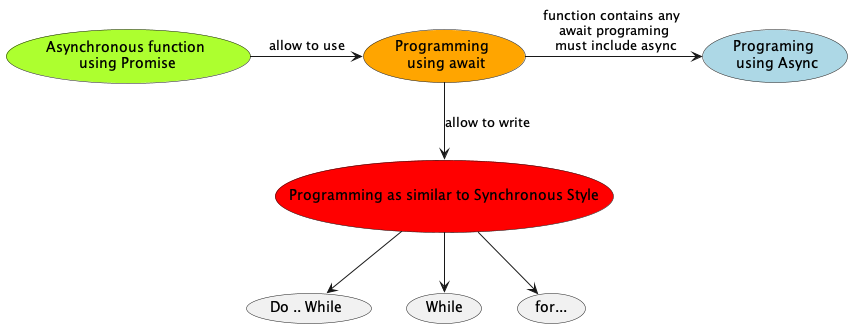

The diagram above was rendered by PlantUML. Its source (embedded in the PNG):
@startuml Await-Async

(Programming \n using await) as AW #Orange
(Programing \n using Async) as A1  #LightBlue
(Asynchronous function\n using Promise) as  P1 #GreenYellow
(Programming as similar to Synchronous Style) as S #Red
(Do .. While) as DoWhile
(While) as While
(for...) as For

P1 -> AW : allow to use
AW -> A1 : function contains any \n await programing \n must include async
AW --> S : allow to write
S --> DoWhile
S --> While
S --> For
@enduml